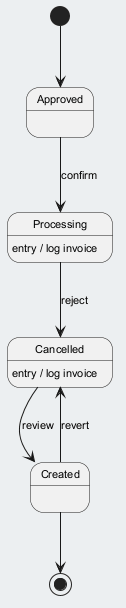

The diagram above was rendered by PlantUML. Its source (embedded in the PNG):
@startuml
skinparam backgroundColor #ECEFF1
skinparam classBackgroundColor #FFFFFF
skinparam classBorderColor #455A64
skinparam defaultFontSize 11
[*] --> Approved
Approved --> Processing : confirm
Processing --> Cancelled : reject
Processing : entry / log invoice
Cancelled --> Created : review
Cancelled : entry / log invoice
Created --> Cancelled : revert
Created --> [*]
@enduml